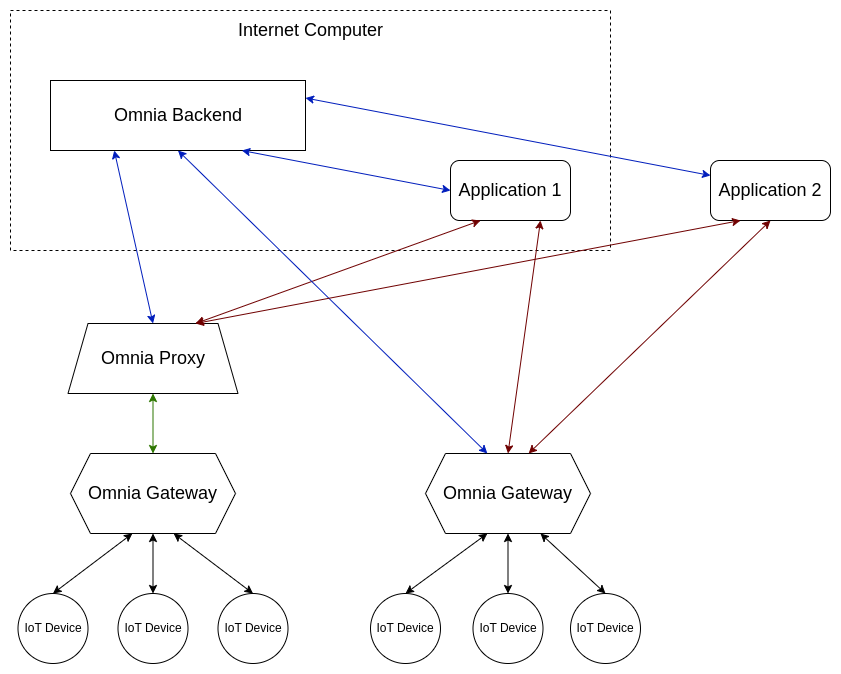

The diagram above was exported from draw.io. Its source (the exported page's mxGraphModel, read from the mxfile embedded in the PNG):
<mxGraphModel dx="1080" dy="719" grid="1" gridSize="10" guides="1" tooltips="1" connect="1" arrows="1" fold="1" page="1" pageScale="1" pageWidth="850" pageHeight="1100" math="0" shadow="0">
  <root>
    <mxCell id="0" />
    <mxCell id="1" parent="0" />
    <mxCell id="nwgJuYPIlH5CKFReRvxw-45" value="" style="group" vertex="1" connectable="0" parent="1">
      <mxGeometry x="120" y="60" width="600" height="240" as="geometry" />
    </mxCell>
    <mxCell id="nwgJuYPIlH5CKFReRvxw-4" value="" style="rounded=0;whiteSpace=wrap;html=1;dashed=1;" vertex="1" parent="nwgJuYPIlH5CKFReRvxw-45">
      <mxGeometry width="600" height="240" as="geometry" />
    </mxCell>
    <mxCell id="nwgJuYPIlH5CKFReRvxw-6" value="&lt;font style=&quot;font-size: 18px;&quot;&gt;Internet Computer&lt;/font&gt;" style="text;html=1;align=center;verticalAlign=middle;resizable=0;points=[];autosize=1;strokeColor=none;fillColor=none;" vertex="1" parent="nwgJuYPIlH5CKFReRvxw-45">
      <mxGeometry x="215" width="170" height="40" as="geometry" />
    </mxCell>
    <mxCell id="nwgJuYPIlH5CKFReRvxw-7" value="&lt;font style=&quot;font-size: 18px;&quot;&gt;Omnia Proxy&lt;/font&gt;" style="shape=trapezoid;perimeter=trapezoidPerimeter;whiteSpace=wrap;html=1;fixedSize=1;" vertex="1" parent="1">
      <mxGeometry x="177.5" y="373" width="170" height="70" as="geometry" />
    </mxCell>
    <mxCell id="nwgJuYPIlH5CKFReRvxw-8" value="&lt;font style=&quot;font-size: 18px;&quot;&gt;Omnia Gateway&lt;/font&gt;" style="shape=hexagon;perimeter=hexagonPerimeter2;whiteSpace=wrap;html=1;fixedSize=1;" vertex="1" parent="1">
      <mxGeometry x="180" y="503" width="165" height="80" as="geometry" />
    </mxCell>
    <mxCell id="nwgJuYPIlH5CKFReRvxw-9" value="&lt;font style=&quot;font-size: 18px;&quot;&gt;Omnia Gateway&lt;/font&gt;" style="shape=hexagon;perimeter=hexagonPerimeter2;whiteSpace=wrap;html=1;fixedSize=1;" vertex="1" parent="1">
      <mxGeometry x="535" y="503" width="165" height="80" as="geometry" />
    </mxCell>
    <mxCell id="nwgJuYPIlH5CKFReRvxw-12" value="IoT Device" style="ellipse;whiteSpace=wrap;html=1;aspect=fixed;" vertex="1" parent="1">
      <mxGeometry x="480" y="643" width="70" height="70" as="geometry" />
    </mxCell>
    <mxCell id="nwgJuYPIlH5CKFReRvxw-13" value="IoT Device" style="ellipse;whiteSpace=wrap;html=1;aspect=fixed;" vertex="1" parent="1">
      <mxGeometry x="582.5" y="643" width="70" height="70" as="geometry" />
    </mxCell>
    <mxCell id="nwgJuYPIlH5CKFReRvxw-14" value="IoT Device" style="ellipse;whiteSpace=wrap;html=1;aspect=fixed;" vertex="1" parent="1">
      <mxGeometry x="680" y="643" width="70" height="70" as="geometry" />
    </mxCell>
    <mxCell id="nwgJuYPIlH5CKFReRvxw-15" value="IoT Device" style="ellipse;whiteSpace=wrap;html=1;aspect=fixed;" vertex="1" parent="1">
      <mxGeometry x="127.5" y="643" width="70" height="70" as="geometry" />
    </mxCell>
    <mxCell id="nwgJuYPIlH5CKFReRvxw-16" value="IoT Device" style="ellipse;whiteSpace=wrap;html=1;aspect=fixed;" vertex="1" parent="1">
      <mxGeometry x="227.5" y="643" width="70" height="70" as="geometry" />
    </mxCell>
    <mxCell id="nwgJuYPIlH5CKFReRvxw-17" value="IoT Device" style="ellipse;whiteSpace=wrap;html=1;aspect=fixed;" vertex="1" parent="1">
      <mxGeometry x="327.5" y="643" width="70" height="70" as="geometry" />
    </mxCell>
    <mxCell id="nwgJuYPIlH5CKFReRvxw-18" value="" style="endArrow=classic;startArrow=classic;html=1;rounded=0;entryX=0.375;entryY=1;entryDx=0;entryDy=0;exitX=0.5;exitY=0;exitDx=0;exitDy=0;" edge="1" parent="1" source="nwgJuYPIlH5CKFReRvxw-15" target="nwgJuYPIlH5CKFReRvxw-8">
      <mxGeometry width="50" height="50" relative="1" as="geometry">
        <mxPoint x="160" y="643" as="sourcePoint" />
        <mxPoint x="210" y="593" as="targetPoint" />
      </mxGeometry>
    </mxCell>
    <mxCell id="nwgJuYPIlH5CKFReRvxw-20" value="" style="endArrow=classic;startArrow=classic;html=1;rounded=0;entryX=0.5;entryY=0;entryDx=0;entryDy=0;exitX=0.5;exitY=1;exitDx=0;exitDy=0;" edge="1" parent="1" source="nwgJuYPIlH5CKFReRvxw-8" target="nwgJuYPIlH5CKFReRvxw-16">
      <mxGeometry width="50" height="50" relative="1" as="geometry">
        <mxPoint x="400" y="453" as="sourcePoint" />
        <mxPoint x="450" y="403" as="targetPoint" />
      </mxGeometry>
    </mxCell>
    <mxCell id="nwgJuYPIlH5CKFReRvxw-21" value="" style="endArrow=classic;startArrow=classic;html=1;rounded=0;exitX=0.5;exitY=0;exitDx=0;exitDy=0;entryX=0.625;entryY=1;entryDx=0;entryDy=0;" edge="1" parent="1" source="nwgJuYPIlH5CKFReRvxw-17" target="nwgJuYPIlH5CKFReRvxw-8">
      <mxGeometry width="50" height="50" relative="1" as="geometry">
        <mxPoint x="390" y="603" as="sourcePoint" />
        <mxPoint x="440" y="553" as="targetPoint" />
      </mxGeometry>
    </mxCell>
    <mxCell id="nwgJuYPIlH5CKFReRvxw-22" value="" style="endArrow=classic;startArrow=classic;html=1;rounded=0;exitX=0.5;exitY=0;exitDx=0;exitDy=0;entryX=0.375;entryY=1;entryDx=0;entryDy=0;" edge="1" parent="1" source="nwgJuYPIlH5CKFReRvxw-12" target="nwgJuYPIlH5CKFReRvxw-9">
      <mxGeometry width="50" height="50" relative="1" as="geometry">
        <mxPoint x="460" y="533" as="sourcePoint" />
        <mxPoint x="510" y="483" as="targetPoint" />
      </mxGeometry>
    </mxCell>
    <mxCell id="nwgJuYPIlH5CKFReRvxw-23" value="" style="endArrow=classic;startArrow=classic;html=1;rounded=0;exitX=0.5;exitY=0;exitDx=0;exitDy=0;entryX=0.5;entryY=1;entryDx=0;entryDy=0;" edge="1" parent="1" source="nwgJuYPIlH5CKFReRvxw-13" target="nwgJuYPIlH5CKFReRvxw-9">
      <mxGeometry width="50" height="50" relative="1" as="geometry">
        <mxPoint x="400" y="453" as="sourcePoint" />
        <mxPoint x="450" y="403" as="targetPoint" />
      </mxGeometry>
    </mxCell>
    <mxCell id="nwgJuYPIlH5CKFReRvxw-24" value="" style="endArrow=classic;startArrow=classic;html=1;rounded=0;exitX=0.5;exitY=0;exitDx=0;exitDy=0;" edge="1" parent="1" source="nwgJuYPIlH5CKFReRvxw-14">
      <mxGeometry width="50" height="50" relative="1" as="geometry">
        <mxPoint x="400" y="453" as="sourcePoint" />
        <mxPoint x="650" y="583" as="targetPoint" />
      </mxGeometry>
    </mxCell>
    <mxCell id="nwgJuYPIlH5CKFReRvxw-25" value="" style="endArrow=classic;startArrow=classic;html=1;rounded=0;exitX=0.5;exitY=0;exitDx=0;exitDy=0;entryX=0.5;entryY=1;entryDx=0;entryDy=0;fillColor=#60a917;strokeColor=#2D7600;" edge="1" parent="1" source="nwgJuYPIlH5CKFReRvxw-8" target="nwgJuYPIlH5CKFReRvxw-7">
      <mxGeometry width="50" height="50" relative="1" as="geometry">
        <mxPoint x="400" y="453" as="sourcePoint" />
        <mxPoint x="450" y="403" as="targetPoint" />
      </mxGeometry>
    </mxCell>
    <mxCell id="nwgJuYPIlH5CKFReRvxw-30" value="" style="group" vertex="1" connectable="0" parent="1">
      <mxGeometry x="160" y="130" width="255" height="70" as="geometry" />
    </mxCell>
    <mxCell id="nwgJuYPIlH5CKFReRvxw-1" value="" style="rounded=0;whiteSpace=wrap;html=1;" vertex="1" parent="nwgJuYPIlH5CKFReRvxw-30">
      <mxGeometry width="255" height="70" as="geometry" />
    </mxCell>
    <mxCell id="nwgJuYPIlH5CKFReRvxw-27" value="&lt;font style=&quot;font-size: 18px;&quot;&gt;Omnia Backend&lt;/font&gt;" style="text;html=1;strokeColor=none;fillColor=none;align=center;verticalAlign=middle;whiteSpace=wrap;rounded=0;" vertex="1" parent="nwgJuYPIlH5CKFReRvxw-30">
      <mxGeometry x="47.5" y="25.457272727272727" width="160" height="19.09090909090909" as="geometry" />
    </mxCell>
    <mxCell id="nwgJuYPIlH5CKFReRvxw-31" value="&lt;font style=&quot;font-size: 18px;&quot;&gt;Application 1&lt;/font&gt;" style="rounded=1;whiteSpace=wrap;html=1;" vertex="1" parent="1">
      <mxGeometry x="560" y="210" width="120" height="60" as="geometry" />
    </mxCell>
    <mxCell id="nwgJuYPIlH5CKFReRvxw-33" value="" style="endArrow=classic;startArrow=classic;html=1;rounded=0;entryX=0;entryY=0.5;entryDx=0;entryDy=0;exitX=0.75;exitY=1;exitDx=0;exitDy=0;fillColor=#0050ef;strokeColor=#001DBC;" edge="1" parent="1" source="nwgJuYPIlH5CKFReRvxw-1" target="nwgJuYPIlH5CKFReRvxw-31">
      <mxGeometry width="50" height="50" relative="1" as="geometry">
        <mxPoint x="255.625" y="200" as="sourcePoint" />
        <mxPoint x="450" y="340" as="targetPoint" />
      </mxGeometry>
    </mxCell>
    <mxCell id="nwgJuYPIlH5CKFReRvxw-34" value="" style="endArrow=classic;startArrow=classic;html=1;rounded=0;entryX=0.75;entryY=1;entryDx=0;entryDy=0;exitX=0.5;exitY=0;exitDx=0;exitDy=0;fillColor=#a20025;strokeColor=#6F0000;" edge="1" parent="1" source="nwgJuYPIlH5CKFReRvxw-9" target="nwgJuYPIlH5CKFReRvxw-31">
      <mxGeometry width="50" height="50" relative="1" as="geometry">
        <mxPoint x="400" y="390" as="sourcePoint" />
        <mxPoint x="450" y="340" as="targetPoint" />
      </mxGeometry>
    </mxCell>
    <mxCell id="nwgJuYPIlH5CKFReRvxw-35" value="" style="endArrow=classic;startArrow=classic;html=1;rounded=0;entryX=0.25;entryY=1;entryDx=0;entryDy=0;exitX=0.75;exitY=0;exitDx=0;exitDy=0;fillColor=#a20025;strokeColor=#6F0000;" edge="1" parent="1" source="nwgJuYPIlH5CKFReRvxw-7" target="nwgJuYPIlH5CKFReRvxw-31">
      <mxGeometry width="50" height="50" relative="1" as="geometry">
        <mxPoint x="400" y="390" as="sourcePoint" />
        <mxPoint x="450" y="340" as="targetPoint" />
      </mxGeometry>
    </mxCell>
    <mxCell id="nwgJuYPIlH5CKFReRvxw-36" value="" style="endArrow=classic;startArrow=classic;html=1;rounded=0;entryX=0.5;entryY=1;entryDx=0;entryDy=0;exitX=0.375;exitY=0;exitDx=0;exitDy=0;fillColor=#0050ef;strokeColor=#001DBC;" edge="1" parent="1" source="nwgJuYPIlH5CKFReRvxw-9" target="nwgJuYPIlH5CKFReRvxw-1">
      <mxGeometry width="50" height="50" relative="1" as="geometry">
        <mxPoint x="400" y="390" as="sourcePoint" />
        <mxPoint x="450" y="340" as="targetPoint" />
      </mxGeometry>
    </mxCell>
    <mxCell id="nwgJuYPIlH5CKFReRvxw-38" value="" style="endArrow=classic;startArrow=classic;html=1;rounded=0;exitX=0.5;exitY=0;exitDx=0;exitDy=0;entryX=0.25;entryY=1;entryDx=0;entryDy=0;fillColor=#0050ef;strokeColor=#001DBC;" edge="1" parent="1" source="nwgJuYPIlH5CKFReRvxw-7" target="nwgJuYPIlH5CKFReRvxw-1">
      <mxGeometry width="50" height="50" relative="1" as="geometry">
        <mxPoint x="400" y="390" as="sourcePoint" />
        <mxPoint x="450" y="340" as="targetPoint" />
      </mxGeometry>
    </mxCell>
    <mxCell id="nwgJuYPIlH5CKFReRvxw-40" value="&lt;font style=&quot;font-size: 18px;&quot;&gt;Application 2&lt;/font&gt;" style="rounded=1;whiteSpace=wrap;html=1;" vertex="1" parent="1">
      <mxGeometry x="820" y="210" width="120" height="60" as="geometry" />
    </mxCell>
    <mxCell id="nwgJuYPIlH5CKFReRvxw-41" value="" style="endArrow=classic;startArrow=classic;html=1;rounded=0;entryX=0.5;entryY=1;entryDx=0;entryDy=0;exitX=0.625;exitY=0;exitDx=0;exitDy=0;fillColor=#a20025;strokeColor=#6F0000;" edge="1" parent="1" source="nwgJuYPIlH5CKFReRvxw-9" target="nwgJuYPIlH5CKFReRvxw-40">
      <mxGeometry width="50" height="50" relative="1" as="geometry">
        <mxPoint x="520" y="390" as="sourcePoint" />
        <mxPoint x="570" y="340" as="targetPoint" />
      </mxGeometry>
    </mxCell>
    <mxCell id="nwgJuYPIlH5CKFReRvxw-43" value="" style="endArrow=classic;startArrow=classic;html=1;rounded=0;entryX=0;entryY=0.25;entryDx=0;entryDy=0;exitX=1;exitY=0.25;exitDx=0;exitDy=0;fillColor=#0050ef;strokeColor=#001DBC;" edge="1" parent="1" source="nwgJuYPIlH5CKFReRvxw-1" target="nwgJuYPIlH5CKFReRvxw-40">
      <mxGeometry width="50" height="50" relative="1" as="geometry">
        <mxPoint x="520" y="390" as="sourcePoint" />
        <mxPoint x="570" y="340" as="targetPoint" />
      </mxGeometry>
    </mxCell>
    <mxCell id="nwgJuYPIlH5CKFReRvxw-44" value="" style="endArrow=classic;startArrow=classic;html=1;rounded=0;entryX=0.25;entryY=1;entryDx=0;entryDy=0;exitX=0.75;exitY=0;exitDx=0;exitDy=0;fillColor=#a20025;strokeColor=#6F0000;" edge="1" parent="1" source="nwgJuYPIlH5CKFReRvxw-7" target="nwgJuYPIlH5CKFReRvxw-40">
      <mxGeometry width="50" height="50" relative="1" as="geometry">
        <mxPoint x="520" y="390" as="sourcePoint" />
        <mxPoint x="570" y="340" as="targetPoint" />
      </mxGeometry>
    </mxCell>
  </root>
</mxGraphModel>